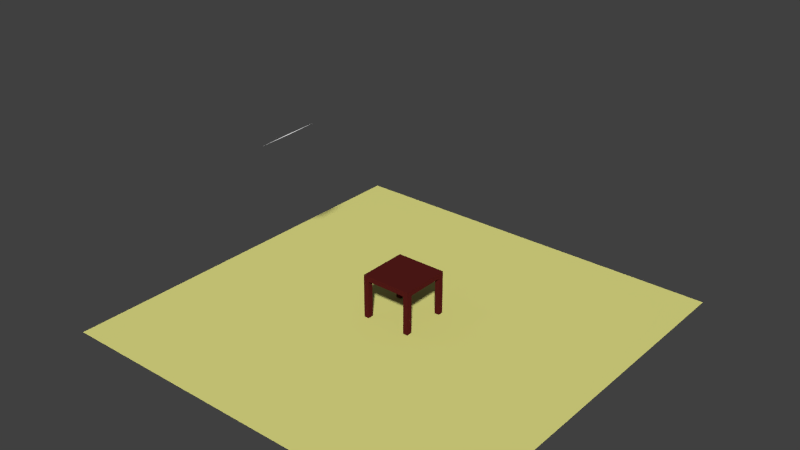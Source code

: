 # Source: table.blend  (saved by Blender 2.72.0; exported with 4.5.12 LTS)
import bpy
from mathutils import Matrix  # noqa: F401  (used for matrix-valued properties, if any)

bpy.ops.wm.read_factory_settings(use_empty=True)
scene = bpy.context.scene
scene.name = 'Scene'

# ---- collections
col_collection_1 = bpy.data.collections.new('Collection 1'); scene.collection.children.link(col_collection_1)

# ---- materials (node trees are filled in below, after node groups)
mat_material_003 = bpy.data.materials.new('Material.003')
mat_material_003.alpha_threshold = 0.0
mat_material_003.roughness = 0.5
mat_material_002 = bpy.data.materials.new('Material.002')
mat_material_002.alpha_threshold = 0.0
mat_material_002.roughness = 0.5
mat_material_001 = bpy.data.materials.new('Material.001')
mat_material_001.alpha_threshold = 0.0
mat_material_001.roughness = 0.5

# ---- material node trees
mat_material_003.use_nodes = True; mat_material_003.node_tree.nodes.clear()
_N = mat_material_003.node_tree.nodes; _L = mat_material_003.node_tree.links
n0 = _N.new('ShaderNodeOutputMaterial'); n0.name = 'Material Output'; n0.location = (300, 300)
n1 = _N.new('ShaderNodeEmission'); n1.name = 'Emission'; n1.location = (110, 300)
n1.inputs[0].default_value = (0.8, 0.8, 0.8, 1.0)
_L.new(n1.outputs[0], n0.inputs[0])
n0.is_active_output = True
mat_material_002.use_nodes = True; mat_material_002.node_tree.nodes.clear()
_N = mat_material_002.node_tree.nodes; _L = mat_material_002.node_tree.links
n0 = _N.new('ShaderNodeOutputMaterial'); n0.name = 'Material Output'; n0.location = (300, 300)
n1 = _N.new('ShaderNodeBsdfDiffuse'); n1.name = 'Diffuse BSDF'; n1.location = (10, 300)
n1.inputs[0].default_value = (0.8, 0.7804, 0.2503, 1.0)
_L.new(n1.outputs[0], n0.inputs[0])
n0.is_active_output = True
mat_material_001.use_nodes = True; mat_material_001.node_tree.nodes.clear()
_N = mat_material_001.node_tree.nodes; _L = mat_material_001.node_tree.links
n0 = _N.new('ShaderNodeOutputMaterial'); n0.name = 'Material Output'; n0.location = (300, 300)
n1 = _N.new('ShaderNodeBsdfDiffuse'); n1.name = 'Diffuse BSDF'; n1.location = (10, 300)
n1.inputs[1].default_value = 0.3
n2 = _N.new('ShaderNodeBrightContrast'); n2.name = 'Bright/Contrast'; n2.location = (-180, 300)
n2.inputs[0].default_value = (0.08001, 0.009981, 0.00879, 1.0)
_L.new(n1.outputs[0], n0.inputs[0])
_L.new(n2.outputs[0], n1.inputs[0])
n0.is_active_output = True

# ---- world
world_world = bpy.data.worlds.new('World'); scene.world = world_world
world_world.color = (0.05088, 0.05088, 0.05088)
world_world.use_sun_shadow = False
world_world.sun_shadow_jitter_overblur = 0.0
world_world.cycles.sampling_method = 'MANUAL'
world_world.cycles.sample_map_resolution = 256

# ---- meshes
me_plane_001 = bpy.data.meshes.new('Plane.001')
me_plane_001.from_pydata([(-1.0, -1.0, 0.0), (1.0, -1.0, 0.0), (-1.0, 1.0, 0.0), (1.0, 1.0, 0.0)], [], [(0, 1, 3, 2)])
me_plane_001.materials.append(mat_material_003)
me_plane_001.use_remesh_preserve_volume = False
me_plane_001.use_remesh_preserve_attributes = False
me_plane_001.use_mirror_vertex_groups = False
me_plane_001.update()
me_plane = bpy.data.meshes.new('Plane')
me_plane.from_pydata([(-1.0, -1.0, 0.0), (1.0, -1.0, 0.0), (-1.0, 1.0, 0.0), (1.0, 1.0, 0.0)], [], [(0, 1, 3, 2)])
me_plane.materials.append(mat_material_002)
me_plane.use_remesh_preserve_volume = False
me_plane.use_remesh_preserve_attributes = False
me_plane.use_mirror_vertex_groups = False
me_plane.update()
me_cube = bpy.data.meshes.new('Cube')
me_cube.from_pydata([(1.0, 1.0, -1.0), (1.0, -1.0, -1.0), (-1.0, -1.0, -1.0), (-1.0, 1.0, -1.0), (1.0, 1.0, 1.0), (1.0, -1.0, 1.0), (-1.0, -1.0, 1.0), (-1.0, 1.0, 1.0), (0.813, 1.0, -1.0), (0.813, -1.0, -1.0), (0.813, 1.0, 1.0), (0.813, -1.0, 1.0), (-0.804, 1.0, -1.0), (-0.804, -1.0, -1.0), (-0.804, 1.0, 1.0), (-0.804, -1.0, 1.0), (1.0, -0.7712, -1.0), (-1.0, -0.7712, -1.0), (1.0, -0.7712, 1.0), (-1.0, -0.7712, 1.0), (0.813, -0.7712, -1.0), (0.813, -0.7712, 1.0), (-0.804, -0.7712, -1.0), (-0.804, -0.7712, 1.0), (-1.0, 0.7957, -1.0), (-1.0, 0.7957, 1.0), (0.813, 0.7957, -1.0), (-0.804, 0.7957, -1.0), (1.0, 0.7957, -1.0), (1.0, 0.7957, 1.0), (0.813, 0.7957, 1.0), (-0.804, 0.7957, 1.0), (1.0, 1.0, -15.8), (1.0, -1.0, -15.8), (-1.0, -1.0, -15.8), (-1.0, 1.0, -15.8), (0.813, 1.0, -15.8), (0.813, -1.0, -15.8), (-0.804, 1.0, -15.8), (-0.804, -1.0, -15.8), (1.0, -0.7712, -15.8), (-1.0, -0.7712, -15.8), (0.813, -0.7712, -15.8), (-0.804, -0.7712, -15.8), (-1.0, 0.7957, -15.8), (0.813, 0.7957, -15.8), (-0.804, 0.7957, -15.8), (1.0, 0.7957, -15.8)], [], [(26, 8, 36, 45), (23, 19, 6, 15), (16, 18, 5, 1), (13, 15, 6, 2), (24, 25, 7, 3), (14, 12, 3, 7), (24, 3, 35, 44), (18, 21, 11, 5), (1, 5, 11, 9), (4, 0, 8, 10), (20, 9, 13, 22), (21, 23, 15, 11), (9, 11, 15, 13), (10, 8, 12, 14), (27, 22, 17, 24), (31, 25, 19, 23), (28, 29, 18, 16), (2, 6, 19, 17), (28, 16, 20, 26), (29, 30, 21, 18), (26, 20, 22, 27), (30, 31, 23, 21), (17, 19, 25, 24), (20, 16, 40, 42), (14, 7, 25, 31), (0, 4, 29, 28), (2, 17, 41, 34), (4, 10, 30, 29), (8, 26, 27, 12), (10, 14, 31, 30), (43, 39, 34, 41), (40, 33, 37, 42), (38, 46, 44, 35), (32, 47, 45, 36), (13, 2, 34, 39), (17, 22, 43, 41), (3, 12, 38, 35), (8, 0, 32, 36), (22, 13, 39, 43), (28, 26, 45, 47), (9, 20, 42, 37), (0, 28, 47, 32), (1, 9, 37, 33), (12, 27, 46, 38), (16, 1, 33, 40), (27, 24, 44, 46)])
me_cube.materials.append(mat_material_001)
me_cube.use_remesh_preserve_volume = False
me_cube.use_remesh_preserve_attributes = False
me_cube.use_mirror_vertex_groups = False
me_cube.update()

# ---- objects
ob_plane_001 = bpy.data.objects.new('Plane.001', me_plane_001)
ob_plane = bpy.data.objects.new('Plane', me_plane)
ob_cube = bpy.data.objects.new('Cube', me_cube)

# ---- transforms, parenting, visibility, modifiers, constraints
ob_plane_001.location = (-8.213, -6.556, 20.21)
ob_plane_001.rotation_euler = (-0.04387, -0.5354, 0.1596)
ob_plane_001.scale = (1.854, 1.854, 1.854)
ob_plane_001.lineart.crease_threshold = 0.0
ob_plane.location = (-0.05788, 0.2652, -0.1144)
ob_plane.scale = (22.71, 22.71, 22.71)
ob_plane.lineart.crease_threshold = 0.0
ob_cube.location = (0.0, 0.7539, 4.616)
ob_cube.scale = (2.85, 2.85, 0.2926)
ob_cube.lock_rotations_4d = False
ob_cube.empty_display_type = 'ARROWS'
ob_cube.lineart.crease_threshold = 0.0

# ---- collection membership
col_collection_1.objects.link(ob_plane_001)
col_collection_1.objects.link(ob_plane)
col_collection_1.objects.link(ob_cube)

# ---- scene / render settings (as saved in the file)
scene.frame_start = 1; scene.frame_end = 250; scene.frame_set(1)
scene.render.engine = 'CYCLES'
scene.render.resolution_percentage = 50
scene.render.dither_intensity = 0.0
scene.cycles.use_denoising = False
scene.cycles.samples = 10
scene.cycles.sampling_pattern = 'TABULATED_SOBOL'
scene.cycles.light_sampling_threshold = 0.0
scene.cycles.use_adaptive_sampling = False
scene.cycles.use_light_tree = False
scene.cycles.blur_glossy = 0.0
scene.cycles.pixel_filter_type = 'GAUSSIAN'
scene.cycles.sample_clamp_indirect = 0.0
scene.view_settings.view_transform = 'Standard'
bpy.context.view_layer.update()

# ---- added for rendering (the .blend has no active camera and no usable light): camera, sun
cam_auto = bpy.data.cameras.new('AutoCamera')
cam_auto.lens = 50.0
cam_auto.sensor_width = 36.0
cam_auto.clip_end = 1099.05
ob_auto_camera = bpy.data.objects.new('AutoCamera', cam_auto)
scene.collection.objects.link(ob_auto_camera)
ob_auto_camera.location = (62.5661, -74.8837, 60.6558)
ob_auto_camera.rotation_euler = (1.09748, -7.21219e-08, 0.694738)
scene.camera = ob_auto_camera
light_auto_sun = bpy.data.lights.new('AutoSun', 'SUN')
light_auto_sun.energy = 3.0
light_auto_sun.angle = 0.0523599
ob_auto_sun = bpy.data.objects.new('AutoSun', light_auto_sun)
scene.collection.objects.link(ob_auto_sun)
ob_auto_sun.rotation_euler = (0.872665, 0.174533, 0.523599)
bpy.context.view_layer.update()
